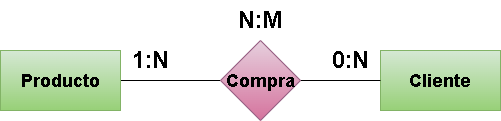

The diagram above was exported from draw.io. Its source (the exported page's mxGraphModel, read from the mxfile embedded in the PNG):
<mxGraphModel dx="642" dy="883" grid="1" gridSize="10" guides="1" tooltips="1" connect="1" arrows="1" fold="1" page="1" pageScale="1" pageWidth="850" pageHeight="1100" math="0" shadow="0">
  <root>
    <mxCell id="0" />
    <mxCell id="1" parent="0" />
    <mxCell id="2" style="edgeStyle=none;html=1;entryX=0;entryY=0.5;entryDx=0;entryDy=0;fontSize=24;endArrow=none;endFill=0;" parent="1" source="3" target="6" edge="1">
      <mxGeometry relative="1" as="geometry" />
    </mxCell>
    <mxCell id="3" value="&lt;h2&gt;&lt;b&gt;Producto&lt;/b&gt;&lt;/h2&gt;" style="rounded=0;whiteSpace=wrap;html=1;fillColor=#d5e8d4;strokeColor=#82b366;gradientColor=#97d077;" parent="1" vertex="1">
      <mxGeometry x="175" y="130" width="120" height="60" as="geometry" />
    </mxCell>
    <mxCell id="4" value="&lt;h2&gt;&lt;b&gt;Cliente&lt;/b&gt;&lt;/h2&gt;" style="rounded=0;whiteSpace=wrap;html=1;fillColor=#d5e8d4;strokeColor=#82b366;gradientColor=#97d077;" parent="1" vertex="1">
      <mxGeometry x="555" y="130" width="120" height="60" as="geometry" />
    </mxCell>
    <mxCell id="5" style="edgeStyle=none;html=1;entryX=0;entryY=0.5;entryDx=0;entryDy=0;fontSize=24;endArrow=none;endFill=0;" parent="1" source="6" target="4" edge="1">
      <mxGeometry relative="1" as="geometry" />
    </mxCell>
    <mxCell id="6" value="&lt;h2&gt;Compra&lt;/h2&gt;" style="rhombus;whiteSpace=wrap;html=1;fillColor=#e6d0de;strokeColor=#996185;gradientColor=#d5739d;" parent="1" vertex="1">
      <mxGeometry x="395" y="120" width="80" height="80" as="geometry" />
    </mxCell>
    <mxCell id="7" value="&lt;b&gt;1:N&lt;/b&gt;" style="text;html=1;align=center;verticalAlign=middle;resizable=0;points=[];autosize=1;strokeColor=none;fillColor=none;fontSize=24;" parent="1" vertex="1">
      <mxGeometry x="295" y="120" width="60" height="40" as="geometry" />
    </mxCell>
    <mxCell id="8" value="&lt;b&gt;0:N&lt;/b&gt;" style="text;html=1;align=center;verticalAlign=middle;resizable=0;points=[];autosize=1;strokeColor=none;fillColor=none;fontSize=24;" parent="1" vertex="1">
      <mxGeometry x="495" y="120" width="60" height="40" as="geometry" />
    </mxCell>
    <mxCell id="9" value="&lt;b&gt;N:M&lt;/b&gt;" style="text;html=1;align=center;verticalAlign=middle;resizable=0;points=[];autosize=1;strokeColor=none;fillColor=none;fontSize=24;" parent="1" vertex="1">
      <mxGeometry x="400" y="80" width="70" height="40" as="geometry" />
    </mxCell>
  </root>
</mxGraphModel>